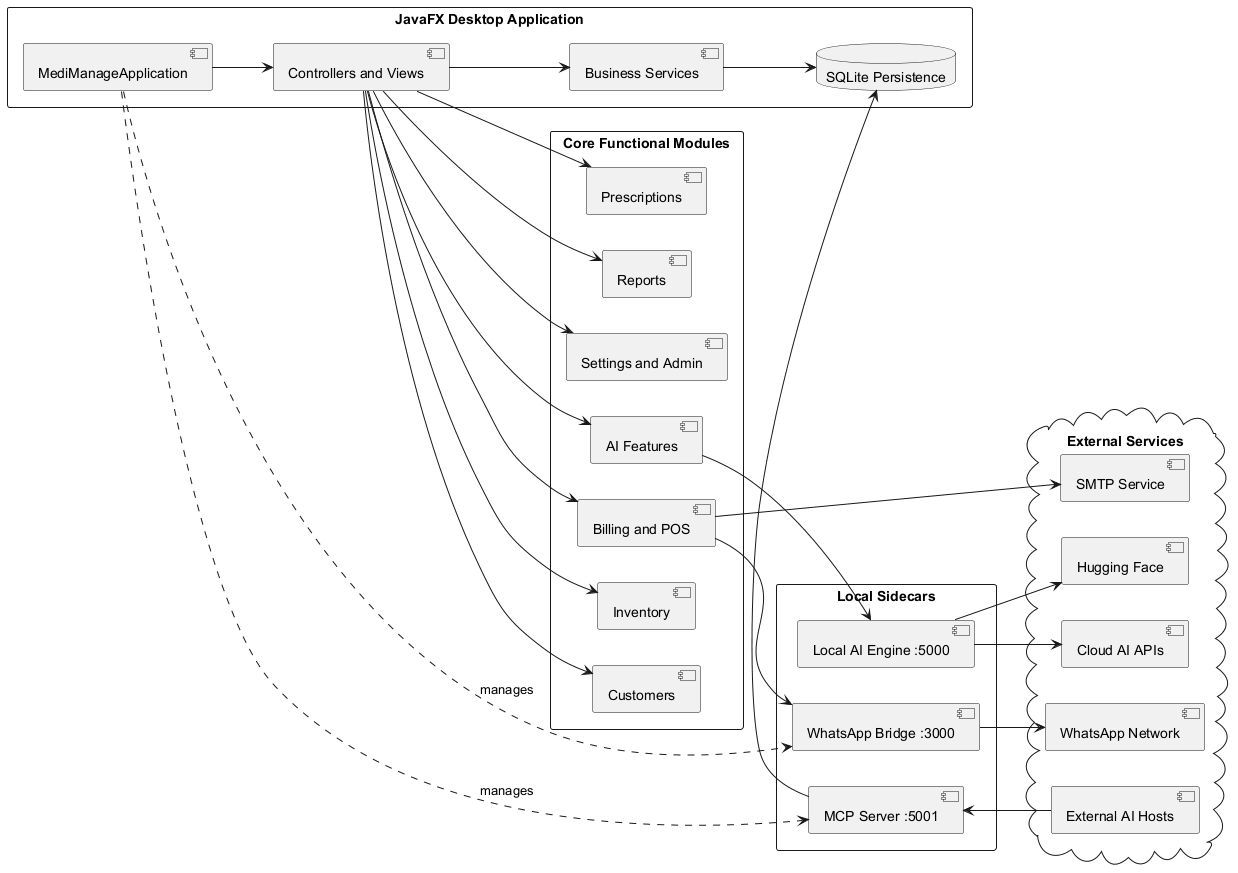

The diagram above was rendered by PlantUML. Its source (embedded in the PNG):
@startuml
left to right direction
skinparam shadowing false
skinparam packageStyle rectangle

package "JavaFX Desktop Application" {
  [MediManageApplication] as Core
  [Controllers and Views] as UI
  [Business Services] as Services
  database "SQLite Persistence" as Data
}

package "Core Functional Modules" {
  [Billing and POS] as Billing
  [Inventory] as Inventory
  [Customers] as Customers
  [Prescriptions] as Prescriptions
  [Reports] as Reports
  [Settings and Admin] as Settings
  [AI Features] as AIFeatures
}

package "Local Sidecars" {
  [Local AI Engine :5000] as LocalAI
  [MCP Server :5001] as MCP
  [WhatsApp Bridge :3000] as WA
}

cloud "External Services" {
  [External AI Hosts] as AIHosts
  [Cloud AI APIs] as CloudAI
  [Hugging Face] as HF
  [SMTP Service] as SMTP
  [WhatsApp Network] as WAN
}

Core --> UI
UI --> Services
Services --> Data

UI --> Billing
UI --> Inventory
UI --> Customers
UI --> Prescriptions
UI --> Reports
UI --> Settings
UI --> AIFeatures

AIFeatures --> LocalAI
Core ..> MCP : manages
Core ..> WA : manages
LocalAI --> CloudAI
LocalAI --> HF
Billing --> WA
Billing --> SMTP
WA --> WAN
AIHosts --> MCP
MCP --> Data
@enduml